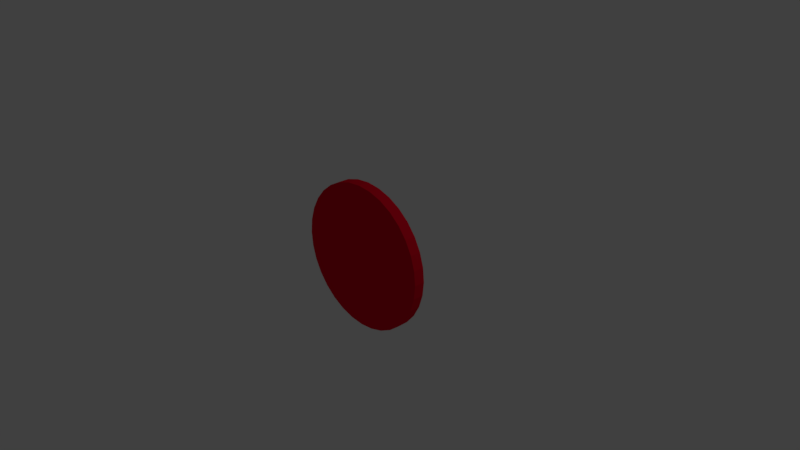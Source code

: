 # Source: Tutorial-Target.blend  (saved by Blender 2.78.0; exported with 4.5.12 LTS)
import bpy
from mathutils import Matrix  # noqa: F401  (used for matrix-valued properties, if any)

bpy.ops.wm.read_factory_settings(use_empty=True)
scene = bpy.context.scene
scene.name = 'Scene'

# ---- collections
col_collection_1 = bpy.data.collections.new('Collection 1'); scene.collection.children.link(col_collection_1)

# ---- materials (node trees are filled in below, after node groups)
mat_tutorial_target = bpy.data.materials.new('Tutorial-Target')
mat_tutorial_target.alpha_threshold = 0.0
mat_tutorial_target.use_transparent_shadow = False
mat_tutorial_target.diffuse_color = (0.8, 0.0, 0.02102, 1.0)
mat_tutorial_target.roughness = 0.5
mat_tutorial_target.specular_intensity = 1.0

# ---- material node trees

# ---- world
world_world = bpy.data.worlds.new('World'); scene.world = world_world
world_world.color = (0.05088, 0.05088, 0.05088)
world_world.use_sun_shadow = False
world_world.sun_shadow_jitter_overblur = 0.0
world_world.cycles.sampling_method = 'MANUAL'

# ---- cameras
cam_camera = bpy.data.cameras.new('Camera')
cam_camera.clip_end = 100.0
cam_camera.lens = 35.0
cam_camera.sensor_width = 32.0
cam_camera.sensor_height = 18.0
cam_camera.ortho_scale = 7.314
cam_camera.dof.focus_distance = 0.0
cam_camera.dof.aperture_fstop = 128.0

# ---- lights
light_lamp = bpy.data.lights.new('Lamp', 'POINT')
light_lamp.transmission_factor = 0.0
light_lamp.cutoff_distance = 30.0
light_lamp.energy = 100.0
light_lamp.shadow_buffer_clip_start = 1.001
light_lamp.shadow_soft_size = 0.1
light_lamp.shadow_maximum_resolution = 0.006
light_lamp.use_absolute_resolution = True

# ---- meshes
me_circle = bpy.data.meshes.new('Circle')
me_circle.from_pydata([(0.0, 1.0, 0.0), (-0.1951, 0.9808, 0.0), (-0.3827, 0.9239, 0.0), (-0.5556, 0.8315, 0.0), (-0.7071, 0.7071, 0.0), (-0.8315, 0.5556, 0.0), (-0.9239, 0.3827, 0.0), (-0.9808, 0.1951, 0.0), (-1.0, 7.55e-08, 0.0), (-0.9808, -0.1951, 0.0), (-0.9239, -0.3827, 0.0), (-0.8315, -0.5556, 0.0), (-0.7071, -0.7071, 0.0), (-0.5556, -0.8315, 0.0), (-0.3827, -0.9239, 0.0), (-0.1951, -0.9808, 0.0), (3.258e-07, -1.0, 0.0), (0.1951, -0.9808, 0.0), (0.3827, -0.9239, 0.0), (0.5556, -0.8315, 0.0), (0.7071, -0.7071, 0.0), (0.8315, -0.5556, 0.0), (0.9239, -0.3827, 0.0), (0.9808, -0.1951, 0.0), (1.0, 9.656e-07, 0.0), (0.9808, 0.1951, 0.0), (0.9239, 0.3827, 0.0), (0.8315, 0.5556, 0.0), (0.7071, 0.7071, 0.0), (0.5556, 0.8315, 0.0), (0.3827, 0.9239, 0.0), (0.1951, 0.9808, 0.0), (0.0, 1.0, 0.1501), (-0.1951, 0.9808, 0.1501), (-0.3827, 0.9239, 0.1501), (-0.5556, 0.8315, 0.1501), (-0.7071, 0.7071, 0.1501), (-0.8315, 0.5556, 0.1501), (-0.9239, 0.3827, 0.1501), (-0.9808, 0.1951, 0.1501), (-1.0, 7.55e-08, 0.1501), (-0.9808, -0.1951, 0.1501), (-0.9239, -0.3827, 0.1501), (-0.8315, -0.5556, 0.1501), (-0.7071, -0.7071, 0.1501), (-0.5556, -0.8315, 0.1501), (-0.3827, -0.9239, 0.1501), (-0.1951, -0.9808, 0.1501), (3.258e-07, -1.0, 0.1501), (0.1951, -0.9808, 0.1501), (0.3827, -0.9239, 0.1501), (0.5556, -0.8315, 0.1501), (0.7071, -0.7071, 0.1501), (0.8315, -0.5556, 0.1501), (0.9239, -0.3827, 0.1501), (0.9808, -0.1951, 0.1501), (1.0, 9.656e-07, 0.1501), (0.9808, 0.1951, 0.1501), (0.9239, 0.3827, 0.1501), (0.8315, 0.5556, 0.1501), (0.7071, 0.7071, 0.1501), (0.5556, 0.8315, 0.1501), (0.3827, 0.9239, 0.1501), (0.1951, 0.9808, 0.1501)], [], [(1, 0, 31, 30, 29, 28, 27, 26, 25, 24, 23, 22, 21, 20, 19, 18, 17, 16, 15, 14, 13, 12, 11, 10, 9, 8, 7, 6, 5, 4, 3, 2), (33, 34, 35, 36, 37, 38, 39, 40, 41, 42, 43, 44, 45, 46, 47, 48, 49, 50, 51, 52, 53, 54, 55, 56, 57, 58, 59, 60, 61, 62, 63, 32), (8, 9, 41, 40), (22, 23, 55, 54), (9, 10, 42, 41), (23, 24, 56, 55), (10, 11, 43, 42), (24, 25, 57, 56), (11, 12, 44, 43), (25, 26, 58, 57), (12, 13, 45, 44), (26, 27, 59, 58), (13, 14, 46, 45), (0, 1, 33, 32), (27, 28, 60, 59), (14, 15, 47, 46), (1, 2, 34, 33), (28, 29, 61, 60), (15, 16, 48, 47), (2, 3, 35, 34), (29, 30, 62, 61), (16, 17, 49, 48), (3, 4, 36, 35), (30, 31, 63, 62), (17, 18, 50, 49), (4, 5, 37, 36), (31, 0, 32, 63), (18, 19, 51, 50), (5, 6, 38, 37), (19, 20, 52, 51), (6, 7, 39, 38), (20, 21, 53, 52), (7, 8, 40, 39), (21, 22, 54, 53)])
me_circle.materials.append(mat_tutorial_target)
me_circle.use_remesh_preserve_volume = False
me_circle.use_remesh_preserve_attributes = False
me_circle.use_mirror_vertex_groups = False
me_circle.update()

# ---- objects
ob_circle = bpy.data.objects.new('Circle', me_circle)
ob_lamp = bpy.data.objects.new('Lamp', light_lamp)
ob_camera = bpy.data.objects.new('Camera', cam_camera)

# ---- transforms, parenting, visibility, modifiers, constraints
ob_circle.location = (0.0, 0.0, 0.0)
ob_circle.rotation_euler = (1.566, -0.0, 0.0)
ob_circle.lineart.crease_threshold = 0.0
ob_lamp.location = (4.076, 1.005, 5.904)
ob_lamp.rotation_euler = (0.6503, 0.05522, 1.866)
ob_lamp.lock_rotations_4d = False
ob_lamp.empty_display_type = 'ARROWS'
ob_lamp.color = (0.0, 0.0, 0.0, 0.0)
ob_lamp.lineart.crease_threshold = 0.0
ob_camera.location = (7.481, -6.508, 5.344)
ob_camera.rotation_euler = (1.109, 0.0, 0.8149)
ob_camera.lock_rotations_4d = False
ob_camera.empty_display_type = 'ARROWS'
ob_camera.color = (0.0, 0.0, 0.0, 0.0)
ob_camera.display_type = 'WIRE'
ob_camera.lineart.crease_threshold = 0.0

# ---- collection membership
col_collection_1.objects.link(ob_circle)
col_collection_1.objects.link(ob_lamp)
col_collection_1.objects.link(ob_camera)

# ---- scene / render settings (as saved in the file)
scene.camera = ob_camera
scene.frame_start = 1; scene.frame_end = 250; scene.frame_set(1)
scene.render.engine = 'BLENDER_EEVEE_NEXT'
scene.render.resolution_percentage = 50
scene.render.dither_intensity = 0.0
scene.cycles.use_denoising = False
scene.cycles.samples = 128
scene.cycles.sampling_pattern = 'TABULATED_SOBOL'
scene.cycles.light_sampling_threshold = 0.0
scene.cycles.use_adaptive_sampling = False
scene.cycles.use_light_tree = False
scene.cycles.blur_glossy = 0.0
scene.cycles.sample_clamp_indirect = 0.0
scene.view_settings.view_transform = 'Standard'
bpy.context.view_layer.update()
